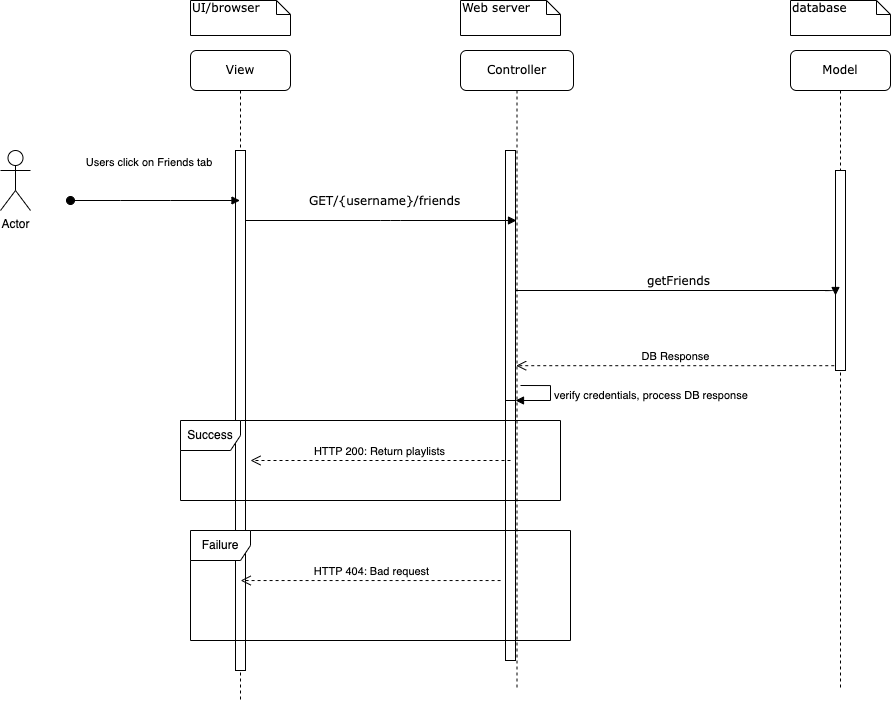

The diagram above was exported from draw.io. Its source (the exported page's mxGraphModel, read from the mxfile embedded in the PNG):
<mxGraphModel dx="1368" dy="848" grid="1" gridSize="10" guides="1" tooltips="1" connect="1" arrows="1" fold="1" page="1" pageScale="1" pageWidth="850" pageHeight="1100" math="0" shadow="0">
  <root>
    <mxCell id="0" />
    <mxCell id="1" parent="0" />
    <mxCell id="7brJ7gq2iskiKErfILvi-37" value="View" style="shape=umlLifeline;perimeter=lifelinePerimeter;whiteSpace=wrap;html=1;container=1;collapsible=0;recursiveResize=0;outlineConnect=0;rounded=1;shadow=0;comic=0;labelBackgroundColor=none;strokeWidth=1;fontFamily=Verdana;fontSize=12;align=center;" vertex="1" parent="1">
      <mxGeometry x="210" y="80" width="100" height="650" as="geometry" />
    </mxCell>
    <mxCell id="7brJ7gq2iskiKErfILvi-39" value="" style="html=1;points=[];perimeter=orthogonalPerimeter;rounded=0;shadow=0;comic=0;labelBackgroundColor=none;strokeWidth=1;fontFamily=Verdana;fontSize=12;align=center;" vertex="1" parent="7brJ7gq2iskiKErfILvi-37">
      <mxGeometry x="45" y="100" width="10" height="520" as="geometry" />
    </mxCell>
    <mxCell id="7brJ7gq2iskiKErfILvi-40" value="Controller" style="shape=umlLifeline;perimeter=lifelinePerimeter;whiteSpace=wrap;html=1;container=1;collapsible=0;recursiveResize=0;outlineConnect=0;rounded=1;shadow=0;comic=0;labelBackgroundColor=none;strokeWidth=1;fontFamily=Verdana;fontSize=12;align=center;" vertex="1" parent="1">
      <mxGeometry x="480" y="80" width="113" height="640" as="geometry" />
    </mxCell>
    <mxCell id="7brJ7gq2iskiKErfILvi-41" value="" style="html=1;points=[];perimeter=orthogonalPerimeter;rounded=0;shadow=0;comic=0;labelBackgroundColor=none;strokeWidth=1;fontFamily=Verdana;fontSize=12;align=center;" vertex="1" parent="7brJ7gq2iskiKErfILvi-40">
      <mxGeometry x="45" y="100" width="10" height="290" as="geometry" />
    </mxCell>
    <mxCell id="7brJ7gq2iskiKErfILvi-42" value="" style="html=1;points=[];perimeter=orthogonalPerimeter;" vertex="1" parent="7brJ7gq2iskiKErfILvi-40">
      <mxGeometry x="45" y="350" width="10" height="260" as="geometry" />
    </mxCell>
    <mxCell id="7brJ7gq2iskiKErfILvi-43" value="verify credentials, process DB response" style="edgeStyle=orthogonalEdgeStyle;html=1;align=left;spacingLeft=2;endArrow=block;rounded=0;entryX=1;entryY=0;" edge="1" parent="7brJ7gq2iskiKErfILvi-40" target="7brJ7gq2iskiKErfILvi-42">
      <mxGeometry relative="1" as="geometry">
        <mxPoint x="60" y="335" as="sourcePoint" />
        <Array as="points">
          <mxPoint x="90" y="335" />
        </Array>
      </mxGeometry>
    </mxCell>
    <mxCell id="7brJ7gq2iskiKErfILvi-49" value="Model" style="shape=umlLifeline;perimeter=lifelinePerimeter;whiteSpace=wrap;html=1;container=1;collapsible=0;recursiveResize=0;outlineConnect=0;rounded=1;shadow=0;comic=0;labelBackgroundColor=none;strokeWidth=1;fontFamily=Verdana;fontSize=12;align=center;" vertex="1" parent="1">
      <mxGeometry x="810" y="80" width="100" height="640" as="geometry" />
    </mxCell>
    <mxCell id="7brJ7gq2iskiKErfILvi-50" value="" style="html=1;points=[];perimeter=orthogonalPerimeter;rounded=0;shadow=0;comic=0;labelBackgroundColor=none;strokeWidth=1;fontFamily=Verdana;fontSize=12;align=center;" vertex="1" parent="7brJ7gq2iskiKErfILvi-49">
      <mxGeometry x="45" y="120" width="10" height="200" as="geometry" />
    </mxCell>
    <mxCell id="7brJ7gq2iskiKErfILvi-52" value="GET/{username}/friends" style="html=1;verticalAlign=bottom;endArrow=block;labelBackgroundColor=none;fontFamily=Verdana;fontSize=12;edgeStyle=elbowEdgeStyle;elbow=vertical;" edge="1" parent="1" source="7brJ7gq2iskiKErfILvi-39" target="7brJ7gq2iskiKErfILvi-40">
      <mxGeometry x="0.0208" y="10" relative="1" as="geometry">
        <mxPoint x="210" y="180" as="sourcePoint" />
        <Array as="points">
          <mxPoint x="410" y="250" />
          <mxPoint x="390" y="270" />
          <mxPoint x="460" y="300" />
          <mxPoint x="520" y="340" />
          <mxPoint x="380" y="340" />
        </Array>
        <mxPoint as="offset" />
      </mxGeometry>
    </mxCell>
    <mxCell id="7brJ7gq2iskiKErfILvi-53" value="getFriends" style="html=1;verticalAlign=bottom;endArrow=block;labelBackgroundColor=none;fontFamily=Verdana;fontSize=12;edgeStyle=elbowEdgeStyle;elbow=vertical;" edge="1" parent="1" source="7brJ7gq2iskiKErfILvi-41">
      <mxGeometry relative="1" as="geometry">
        <mxPoint x="360" y="190" as="sourcePoint" />
        <mxPoint x="855" y="325" as="targetPoint" />
        <Array as="points">
          <mxPoint x="770" y="320" />
          <mxPoint x="840" y="390" />
        </Array>
      </mxGeometry>
    </mxCell>
    <mxCell id="7brJ7gq2iskiKErfILvi-54" value="UI/browser" style="shape=note;whiteSpace=wrap;html=1;size=14;verticalAlign=top;align=left;spacingTop=-6;rounded=0;shadow=0;comic=0;labelBackgroundColor=none;strokeWidth=1;fontFamily=Verdana;fontSize=12" vertex="1" parent="1">
      <mxGeometry x="210" y="30" width="100" height="35" as="geometry" />
    </mxCell>
    <mxCell id="7brJ7gq2iskiKErfILvi-55" value="Web server" style="shape=note;whiteSpace=wrap;html=1;size=14;verticalAlign=top;align=left;spacingTop=-6;rounded=0;shadow=0;comic=0;labelBackgroundColor=none;strokeWidth=1;fontFamily=Verdana;fontSize=12" vertex="1" parent="1">
      <mxGeometry x="480" y="30" width="100" height="35" as="geometry" />
    </mxCell>
    <mxCell id="7brJ7gq2iskiKErfILvi-56" value="database" style="shape=note;whiteSpace=wrap;html=1;size=14;verticalAlign=top;align=left;spacingTop=-6;rounded=0;shadow=0;comic=0;labelBackgroundColor=none;strokeWidth=1;fontFamily=Verdana;fontSize=12" vertex="1" parent="1">
      <mxGeometry x="810" y="30" width="100" height="35" as="geometry" />
    </mxCell>
    <mxCell id="7brJ7gq2iskiKErfILvi-57" value="Actor" style="shape=umlActor;verticalLabelPosition=bottom;verticalAlign=top;html=1;" vertex="1" parent="1">
      <mxGeometry x="20" y="180" width="30" height="60" as="geometry" />
    </mxCell>
    <mxCell id="7brJ7gq2iskiKErfILvi-58" value="&lt;p style=&quot;line-height: 0.6;&quot;&gt;Users click on Friends tab&amp;nbsp;&lt;/p&gt;" style="html=1;verticalAlign=bottom;startArrow=oval;startFill=1;endArrow=block;startSize=8;rounded=0;" edge="1" parent="1" target="7brJ7gq2iskiKErfILvi-37">
      <mxGeometry x="-0.056" y="20" width="60" relative="1" as="geometry">
        <mxPoint x="90" y="230" as="sourcePoint" />
        <mxPoint x="150" y="290" as="targetPoint" />
        <mxPoint as="offset" />
        <Array as="points">
          <mxPoint x="140" y="230" />
          <mxPoint x="190" y="230" />
        </Array>
      </mxGeometry>
    </mxCell>
    <mxCell id="7brJ7gq2iskiKErfILvi-59" value="DB Response" style="html=1;verticalAlign=bottom;endArrow=open;dashed=1;endSize=8;rounded=0;exitX=-0.124;exitY=0.976;exitDx=0;exitDy=0;exitPerimeter=0;" edge="1" parent="1" source="7brJ7gq2iskiKErfILvi-50" target="7brJ7gq2iskiKErfILvi-40">
      <mxGeometry relative="1" as="geometry">
        <mxPoint x="460" y="540" as="sourcePoint" />
        <mxPoint x="380" y="540" as="targetPoint" />
      </mxGeometry>
    </mxCell>
    <mxCell id="7brJ7gq2iskiKErfILvi-60" value="Success" style="shape=umlFrame;whiteSpace=wrap;html=1;" vertex="1" parent="1">
      <mxGeometry x="200" y="450" width="380" height="80" as="geometry" />
    </mxCell>
    <mxCell id="7brJ7gq2iskiKErfILvi-61" value="HTTP 200: Return playlists" style="html=1;verticalAlign=bottom;endArrow=open;dashed=1;endSize=8;rounded=0;" edge="1" parent="1">
      <mxGeometry x="0.0051" relative="1" as="geometry">
        <mxPoint x="530" y="490" as="sourcePoint" />
        <mxPoint x="270" y="490" as="targetPoint" />
        <Array as="points">
          <mxPoint x="370" y="490" />
        </Array>
        <mxPoint as="offset" />
      </mxGeometry>
    </mxCell>
    <mxCell id="7brJ7gq2iskiKErfILvi-62" value="Failure" style="shape=umlFrame;whiteSpace=wrap;html=1;" vertex="1" parent="1">
      <mxGeometry x="210" y="560" width="380" height="110" as="geometry" />
    </mxCell>
    <mxCell id="7brJ7gq2iskiKErfILvi-63" value="HTTP 404: Bad request" style="html=1;verticalAlign=bottom;endArrow=open;dashed=1;endSize=8;rounded=0;exitX=0.816;exitY=0.455;exitDx=0;exitDy=0;exitPerimeter=0;entryX=0.132;entryY=0.455;entryDx=0;entryDy=0;entryPerimeter=0;" edge="1" parent="1" source="7brJ7gq2iskiKErfILvi-62" target="7brJ7gq2iskiKErfILvi-62">
      <mxGeometry relative="1" as="geometry">
        <mxPoint x="480" y="610" as="sourcePoint" />
        <mxPoint x="400" y="610" as="targetPoint" />
      </mxGeometry>
    </mxCell>
  </root>
</mxGraphModel>